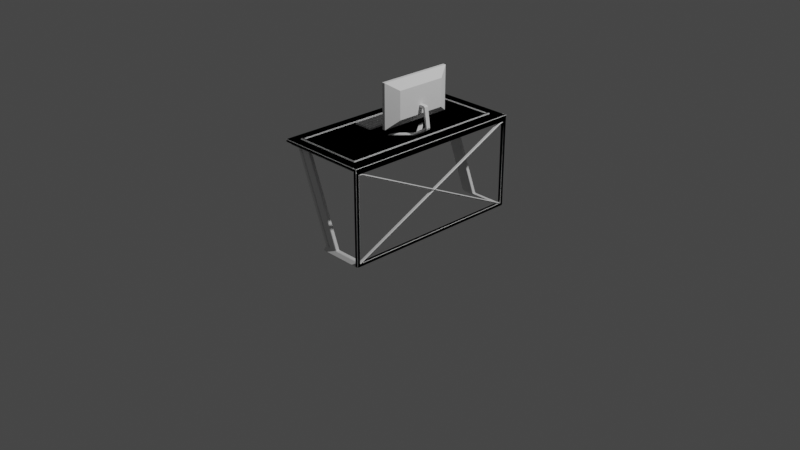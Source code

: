 # Source: computer_table.blend  (saved by Blender 2.91.10; exported with 4.5.12 LTS)
import bpy
from mathutils import Matrix  # noqa: F401  (used for matrix-valued properties, if any)

bpy.ops.wm.read_factory_settings(use_empty=True)
scene = bpy.context.scene
scene.name = 'Scene'

# ---- collections
col_collection = bpy.data.collections.new('Collection'); scene.collection.children.link(col_collection)

# ---- materials (node trees are filled in below, after node groups)
mat_material = bpy.data.materials.new('Material')
mat_material.alpha_threshold = 0.0
mat_material.use_transparent_shadow = False
mat_material.line_color = (0.0, 0.0, 0.0, 1.0)

# ---- material node trees
mat_material.use_nodes = True; mat_material.node_tree.nodes.clear()
_N = mat_material.node_tree.nodes; _L = mat_material.node_tree.links
n0 = _N.new('ShaderNodeOutputMaterial'); n0.name = 'Material Output'; n0.location = (300, 300)
n1 = _N.new('ShaderNodeBsdfPrincipled'); n1.name = 'Principled BSDF'; n1.location = (10, 300)
n1.distribution = 'GGX'
n1.subsurface_method = 'BURLEY'
n1.inputs[2].default_value = 0.4
n1.inputs[3].default_value = 1.45
n1.inputs[27].default_value = (0.0, 0.0, 0.0, 1.0)
n1.inputs[28].default_value = 1.0
_L.new(n1.outputs[0], n0.inputs[0])
n0.is_active_output = True

# ---- world
world_world = bpy.data.worlds.new('World'); scene.world = world_world
world_world.use_nodes = True; world_world.node_tree.nodes.clear()
_N = world_world.node_tree.nodes; _L = world_world.node_tree.links
n0 = _N.new('ShaderNodeOutputWorld'); n0.name = 'World Output'; n0.location = (300, 300)
n1 = _N.new('ShaderNodeBackground'); n1.name = 'Background'; n1.location = (10, 300)
n1.inputs[0].default_value = (0.05088, 0.05088, 0.05088, 1.0)
_L.new(n1.outputs[0], n0.inputs[0])
n0.is_active_output = True
world_world.color = (0.05088, 0.05088, 0.05088)
world_world.use_sun_shadow = False
world_world.sun_shadow_jitter_overblur = 0.0

# ---- cameras
cam_camera = bpy.data.cameras.new('Camera')
cam_camera.clip_end = 100.0
cam_camera.ortho_scale = 7.314

# ---- lights
light_light = bpy.data.lights.new('Light', 'POINT')
light_light.transmission_factor = 0.0
light_light.energy = 1000.0
light_light.shadow_soft_size = 0.1
light_light.shadow_maximum_resolution = 0.006
light_light.use_absolute_resolution = True

# ---- meshes
me_cube = bpy.data.meshes.new('Cube')
me_cube.from_pydata([(0.5, 1.0, 0.9995), (0.5, 0.964, 0.9329), (0.5, -1.0, 0.9995), (0.5, -0.964, 0.9329), (-0.3751, 0.8751, 0.9995), (-0.4664, 0.9664, 0.9689), (-0.3751, -0.8751, 0.9995), (-0.4664, -0.9664, 0.9689), (0.4654, 0.964, 0.9329), (0.3405, -0.8751, 0.9995), (0.4654, -0.964, 0.9329), (0.3405, 0.8751, 0.9995), (0.4654, -0.964, 0.0363), (0.5, -0.964, 0.0363), (0.5, 0.964, 0.0363), (0.4654, 0.964, 0.0363), (0.5, -1.0, 0.9689), (0.5, 1.0, 0.9689), (0.4318, 0.9664, 0.9689), (0.4318, -0.9664, 0.9689), (0.5, -1.0, 0.0002683), (0.5, 1.0, 0.0002683), (0.4654, 1.0, 0.0002683), (0.4654, -1.0, 0.0002683), (0.5, 0.9597, 0.0002683), (0.4654, 0.9597, 0.0002683), (0.5, 0.9251, 0.0363), (0.4654, 0.9251, 0.0363), (0.4654, -0.9586, 0.0002683), (0.4654, -0.924, 0.0363), (0.5, -0.9586, 0.0002683), (0.5, -0.924, 0.0363), (0.5, -0.9639, 0.9341), (0.5, -0.9251, 0.9341), (0.4654, -0.9251, 0.9341), (0.4654, -0.9639, 0.9341), (0.4654, 0.965, 0.9337), (0.4654, 0.9251, 0.9337), (0.5, 0.9251, 0.9337), (0.5, 0.965, 0.9337), (0.0005241, -0.9586, 0.0002683), (0.0005241, -1.0, 0.0002683), (0.0005241, -0.924, 0.0363), (0.0005241, -0.964, 0.0363), (0.1538, -1.0, 0.0002683), (0.1538, -0.9586, 0.0002683), (0.1532, -0.924, 0.0363), (0.1532, -0.964, 0.0363), (-0.3784, -0.924, 0.9695), (-0.3784, -0.964, 0.9695), (-0.2257, -0.924, 0.9695), (-0.2257, -0.964, 0.9695), (-0.5, 1.0, 0.9689), (-0.5, -1.0, 0.9689), (0.4654, 1.0, 0.9689), (0.4654, -1.0, 0.9689), (-0.4664, 0.9664, 0.9415), (-0.4664, -0.9664, 0.9415), (0.4318, 0.9664, 0.9415), (0.4318, -0.9664, 0.9415), (0.03369, -1.0, 0.0002683), (0.03369, -0.9586, 0.0002683), (0.03356, -0.924, 0.0363), (0.03356, -0.964, 0.0363), (-0.3453, -0.924, 0.9695), (-0.3453, -0.964, 0.9695), (0.05907, -0.9586, 0.0002683), (0.05885, -0.924, 0.0363), (0.05885, -0.964, 0.0363), (-0.3201, -0.924, 0.9695), (-0.3201, -0.964, 0.9695), (0.05907, -1.0, 0.0002683), (0.03356, -0.9467, 0.0363), (-0.3453, -0.9467, 0.9695), (0.05885, -0.9467, 0.0363), (-0.3201, -0.9467, 0.9695), (0.4654, -1.0, 0.9995), (-0.5, -1.0, 0.9995), (-0.5, 1.0, 0.9995), (0.4654, 1.0, 0.9995), (0.3653, -0.8999, 0.9995), (-0.3999, -0.8999, 0.9995), (-0.3999, 0.8999, 0.9995), (0.3653, 0.8999, 0.9995), (0.3653, -0.8999, 1.009), (-0.3999, -0.8999, 1.009), (-0.3999, 0.8999, 1.009), (0.3653, 0.8999, 1.009), (0.3405, -0.8751, 1.009), (-0.3751, -0.8751, 1.009), (-0.3751, 0.8751, 1.009), (0.3405, 0.8751, 1.009)], [], [(11, 4, 6, 9), (55, 76, 77, 53), (53, 77, 78, 52), (54, 17, 21, 22), (17, 0, 2, 16), (54, 79, 0, 17), (52, 78, 79, 54), (18, 19, 59, 58), (16, 2, 76, 55), (0, 79, 76, 2), (28, 30, 20, 23), (16, 55, 23, 20), (1, 8, 15, 14), (27, 26, 32, 35), (3, 1, 17, 16), (8, 10, 55, 54), (31, 13, 20, 30), (1, 14, 21, 17), (15, 8, 54, 22), (10, 12, 23, 55), (13, 3, 16, 20), (10, 3, 13, 12), (29, 27, 25, 28), (14, 26, 24, 21), (31, 26, 27, 29), (22, 21, 24, 25), (13, 31, 39, 38), (26, 31, 30, 24), (25, 24, 30, 28), (32, 33, 34, 35), (26, 14, 33, 32), (15, 27, 35, 34), (14, 15, 34, 33), (38, 39, 36, 37), (12, 13, 38, 37), (29, 12, 37, 36), (31, 29, 36, 39), (43, 42, 40, 41), (61, 60, 41, 40), (62, 61, 40, 42), (42, 43, 49, 48), (60, 63, 43, 41), (23, 12, 47, 44), (12, 29, 46, 47), (29, 28, 45, 46), (28, 23, 44, 45), (65, 64, 48, 49), (62, 42, 48, 64), (47, 46, 50, 51), (68, 47, 51, 70), (5, 7, 53, 52), (18, 5, 52, 54), (7, 19, 55, 53), (19, 18, 54, 55), (56, 58, 59, 57), (5, 18, 58, 56), (19, 7, 57, 59), (7, 5, 56, 57), (43, 63, 65, 49), (67, 62, 64, 69), (70, 69, 64, 65), (71, 68, 63, 60), (67, 66, 61, 62), (66, 71, 60, 61), (45, 44, 71, 66), (46, 45, 66, 67), (44, 47, 68, 71), (51, 50, 69, 70), (46, 67, 69, 50), (70, 65, 73, 75), (72, 74, 75, 73), (63, 68, 74, 72), (68, 70, 75, 74), (65, 63, 72, 73), (80, 81, 77, 76), (81, 82, 78, 77), (82, 83, 79, 78), (83, 80, 76, 79), (83, 82, 86, 87), (9, 6, 89, 88), (4, 11, 91, 90), (82, 81, 85, 86), (88, 89, 85, 84), (89, 90, 86, 85), (90, 91, 87, 86), (91, 88, 84, 87), (11, 9, 88, 91), (81, 80, 84, 85), (6, 4, 90, 89), (80, 83, 87, 84)])
_uv = me_cube.uv_layers.new(name='UVMap')
_uv.uv.foreach_set('vector', [0.6649, 0.5156, 0.8438, 0.5156, 0.8438, 0.7344, 0.6649, 0.7344, 0.375, 0.7587, 0.625, 0.7587, 0.625, 1.0, 0.375, 1.0, 0.375, 0.0, 0.625, 0.0, 0.625, 0.25, 0.375, 0.25, 0.375, 0.4913, 0.375, 0.5, 0.375, 0.5, 0.375, 0.4913, 0.375, 0.5, 0.625, 0.5, 0.625, 0.75, 0.375, 0.75, 0.375, 0.4913, 0.625, 0.4913, 0.625, 0.5, 0.375, 0.5, 0.375, 0.25, 0.625, 0.25, 0.625, 0.4913, 0.375, 0.4913, 0.3579, 0.5042, 0.3579, 0.7458, 0.3579, 0.7458, 0.3579, 0.5042, 0.375, 0.75, 0.625, 0.75, 0.625, 0.7587, 0.375, 0.7587, 0.625, 0.5, 0.6337, 0.5, 0.6337, 0.75, 0.625, 0.75, 0.3663, 0.7448, 0.375, 0.7448, 0.375, 0.75, 0.3663, 0.75, 0.375, 0.75, 0.375, 0.7587, 0.375, 0.7587, 0.375, 0.75, 0.375, 0.5045, 0.3663, 0.5045, 0.3663, 0.5045, 0.375, 0.5045, 0.3663, 0.5094, 0.375, 0.5094, 0.375, 0.5094, 0.3663, 0.5094, 0.375, 0.7455, 0.375, 0.5045, 0.375, 0.5, 0.375, 0.75, 0.3663, 0.5045, 0.3663, 0.7455, 0.3663, 0.75, 0.3663, 0.5, 0.375, 0.7405, 0.375, 0.7455, 0.375, 0.75, 0.375, 0.7448, 0.375, 0.5045, 0.375, 0.5045, 0.375, 0.5, 0.375, 0.5, 0.3663, 0.5045, 0.3663, 0.5045, 0.3663, 0.5, 0.3663, 0.5, 0.3663, 0.7455, 0.3663, 0.7455, 0.3663, 0.75, 0.3663, 0.75, 0.375, 0.7455, 0.375, 0.7455, 0.375, 0.75, 0.375, 0.75, 0.3663, 0.7455, 0.375, 0.7455, 0.375, 0.7455, 0.3663, 0.7455, 0.3663, 0.7405, 0.3663, 0.5094, 0.3663, 0.505, 0.3663, 0.7448, 0.375, 0.5045, 0.375, 0.5094, 0.375, 0.505, 0.375, 0.5, 0.375, 0.7405, 0.375, 0.5094, 0.3663, 0.5094, 0.3663, 0.7405, 0.3663, 0.5, 0.375, 0.5, 0.375, 0.505, 0.3663, 0.505, 0.375, 0.7455, 0.375, 0.7405, 0.375, 0.7405, 0.375, 0.7455, 0.375, 0.5094, 0.375, 0.7405, 0.375, 0.7448, 0.375, 0.505, 0.3663, 0.505, 0.375, 0.505, 0.375, 0.7448, 0.3663, 0.7448, 0.375, 0.5094, 0.375, 0.5045, 0.3663, 0.5045, 0.3663, 0.5094, 0.375, 0.5094, 0.375, 0.5045, 0.375, 0.5045, 0.375, 0.5094, 0.3663, 0.5045, 0.3663, 0.5094, 0.3663, 0.5094, 0.3663, 0.5045, 0.375, 0.5045, 0.3663, 0.5045, 0.3663, 0.5045, 0.375, 0.5045, 0.375, 0.7455, 0.375, 0.7405, 0.3663, 0.7405, 0.3663, 0.7455, 0.3663, 0.7455, 0.375, 0.7455, 0.375, 0.7455, 0.3663, 0.7455, 0.3663, 0.7405, 0.3663, 0.7455, 0.3663, 0.7455, 0.3663, 0.7405, 0.375, 0.7405, 0.3663, 0.7405, 0.3663, 0.7405, 0.375, 0.7405, 0.3663, 0.7455, 0.3663, 0.7405, 0.3663, 0.7448, 0.3663, 0.75, 0.3663, 0.7448, 0.3663, 0.75, 0.3663, 0.75, 0.3663, 0.7448, 0.3663, 0.7405, 0.3663, 0.7448, 0.3663, 0.7448, 0.3663, 0.7405, 0.3663, 0.7405, 0.3663, 0.7455, 0.3663, 0.7455, 0.3663, 0.7405, 0.3663, 0.75, 0.3663, 0.7455, 0.3663, 0.7455, 0.3663, 0.75, 0.3663, 0.75, 0.3663, 0.7455, 0.3663, 0.7455, 0.3663, 0.75, 0.3663, 0.7455, 0.3663, 0.7405, 0.3663, 0.7405, 0.3663, 0.7455, 0.3663, 0.7405, 0.3663, 0.7448, 0.3663, 0.7448, 0.3663, 0.7405, 0.3663, 0.7448, 0.3663, 0.75, 0.3663, 0.75, 0.3663, 0.7448, 0.3663, 0.7455, 0.3663, 0.7405, 0.3663, 0.7405, 0.3663, 0.7455, 0.3663, 0.7405, 0.3663, 0.7405, 0.3663, 0.7405, 0.3663, 0.7405, 0.3663, 0.7455, 0.3663, 0.7405, 0.3663, 0.7405, 0.3663, 0.7455, 0.3663, 0.7455, 0.3663, 0.7455, 0.3663, 0.7455, 0.3663, 0.7455, 0.1334, 0.5042, 0.1334, 0.7458, 0.125, 0.75, 0.125, 0.5, 0.3579, 0.5042, 0.1334, 0.5042, 0.125, 0.5, 0.3663, 0.5, 0.1334, 0.7458, 0.3579, 0.7458, 0.3663, 0.75, 0.125, 0.75, 0.3579, 0.7458, 0.3579, 0.5042, 0.3663, 0.5, 0.3663, 0.75, 0.1334, 0.5042, 0.3579, 0.5042, 0.3579, 0.7458, 0.1334, 0.7458, 0.1334, 0.5042, 0.3579, 0.5042, 0.3579, 0.5042, 0.1334, 0.5042, 0.3579, 0.7458, 0.1334, 0.7458, 0.1334, 0.7458, 0.3579, 0.7458, 0.1334, 0.7458, 0.1334, 0.5042, 0.1334, 0.5042, 0.1334, 0.7458, 0.3663, 0.7455, 0.3663, 0.7455, 0.3663, 0.7455, 0.3663, 0.7455, 0.3663, 0.7405, 0.3663, 0.7405, 0.3663, 0.7405, 0.3663, 0.7405, 0.3663, 0.7455, 0.3663, 0.7405, 0.3663, 0.7405, 0.3663, 0.7455, 0.3663, 0.75, 0.3663, 0.7455, 0.3663, 0.7455, 0.3663, 0.75, 0.3663, 0.7405, 0.3663, 0.7448, 0.3663, 0.7448, 0.3663, 0.7405, 0.3663, 0.7448, 0.3663, 0.75, 0.3663, 0.75, 0.3663, 0.7448, 0.3663, 0.7448, 0.3663, 0.75, 0.3663, 0.75, 0.3663, 0.7448, 0.3663, 0.7405, 0.3663, 0.7448, 0.3663, 0.7448, 0.3663, 0.7405, 0.3663, 0.75, 0.3663, 0.7455, 0.3663, 0.7455, 0.3663, 0.75, 0.3663, 0.7455, 0.3663, 0.7405, 0.3663, 0.7405, 0.3663, 0.7455, 0.3663, 0.7405, 0.3663, 0.7405, 0.3663, 0.7405, 0.3663, 0.7405, 0.3663, 0.7455, 0.3663, 0.7455, 0.3663, 0.7455, 0.3663, 0.7455, 0.3663, 0.7455, 0.3663, 0.7455, 0.3663, 0.7455, 0.3663, 0.7455, 0.3663, 0.7455, 0.3663, 0.7455, 0.3663, 0.7455, 0.3663, 0.7455, 0.3663, 0.7455, 0.3663, 0.7455, 0.3663, 0.7455, 0.3663, 0.7455, 0.3663, 0.7455, 0.3663, 0.7455, 0.3663, 0.7455, 0.3663, 0.7455, 0.6587, 0.7375, 0.85, 0.7375, 0.875, 0.75, 0.6337, 0.75, 0.85, 0.7375, 0.85, 0.5125, 0.875, 0.5, 0.875, 0.75, 0.85, 0.5125, 0.6587, 0.5125, 0.6337, 0.5, 0.875, 0.5, 0.6587, 0.5125, 0.6587, 0.7375, 0.6337, 0.75, 0.6337, 0.5, 0.6587, 0.5125, 0.85, 0.5125, 0.85, 0.5125, 0.6587, 0.5125, 0.6649, 0.7344, 0.8438, 0.7344, 0.8438, 0.7344, 0.6649, 0.7344, 0.8438, 0.5156, 0.6649, 0.5156, 0.6649, 0.5156, 0.8438, 0.5156, 0.85, 0.5125, 0.85, 0.7375, 0.85, 0.7375, 0.85, 0.5125, 0.6649, 0.7344, 0.8438, 0.7344, 0.85, 0.7375, 0.6587, 0.7375, 0.8438, 0.7344, 0.8438, 0.5156, 0.85, 0.5125, 0.85, 0.7375, 0.8438, 0.5156, 0.6649, 0.5156, 0.6587, 0.5125, 0.85, 0.5125, 0.6649, 0.5156, 0.6649, 0.7344, 0.6587, 0.7375, 0.6587, 0.5125, 0.6649, 0.5156, 0.6649, 0.7344, 0.6649, 0.7344, 0.6649, 0.5156, 0.85, 0.7375, 0.6587, 0.7375, 0.6587, 0.7375, 0.85, 0.7375, 0.8438, 0.7344, 0.8438, 0.5156, 0.8438, 0.5156, 0.8438, 0.7344, 0.6587, 0.7375, 0.6587, 0.5125, 0.6587, 0.5125, 0.6587, 0.7375])
me_cube.materials.append(mat_material)
me_cube.use_remesh_preserve_volume = False
me_cube.use_remesh_preserve_attributes = False
me_cube.use_mirror_vertex_groups = False
me_cube.update()
me_cube_001 = bpy.data.meshes.new('Cube.001')
me_cube_001.from_pydata([(0.1952, -0.3761, 1.054), (0.1952, -0.3761, 1.468), (0.1952, 0.3761, 1.054), (0.1952, 0.3761, 1.468), (0.301, -0.2692, 1.116), (0.301, -0.2692, 1.406), (0.301, 0.2692, 1.116), (0.301, 0.2692, 1.406), (0.1952, 0.3965, 1.031), (0.1952, -0.3965, 1.031), (0.1952, -0.3965, 1.492), (0.1952, 0.3965, 1.492), (0.2117, 0.3592, 1.068), (0.2117, -0.3592, 1.068), (0.2117, -0.3592, 1.454), (0.2117, 0.3592, 1.454), (0.2277, 0.3965, 1.492), (0.2277, 0.3965, 1.031), (0.2277, -0.3965, 1.031), (0.2277, -0.3965, 1.492)], [], [(1, 3, 15, 14), (8, 11, 16, 17), (6, 7, 5, 4), (18, 19, 10, 9), (8, 17, 18, 9), (16, 11, 10, 19), (0, 2, 8, 9), (1, 0, 9, 10), (3, 1, 10, 11), (2, 3, 11, 8), (13, 14, 15, 12), (2, 0, 13, 12), (3, 2, 12, 15), (0, 1, 14, 13), (7, 6, 17, 16), (6, 4, 18, 17), (5, 7, 16, 19), (4, 5, 19, 18)])
_uv = me_cube_001.uv_layers.new(name='UVMap')
_uv.uv.foreach_set('vector', [0.6047, 0.01177, 0.6047, 0.2382, 0.6047, 0.2382, 0.6047, 0.01177, 0.375, 0.25, 0.625, 0.25, 0.625, 0.5, 0.375, 0.5, 0.3945, 0.5113, 0.6055, 0.5113, 0.6055, 0.7387, 0.3945, 0.7387, 0.375, 0.75, 0.625, 0.75, 0.625, 1.0, 0.375, 1.0, 0.125, 0.5, 0.375, 0.5, 0.375, 0.75, 0.125, 0.75, 0.625, 0.5, 0.875, 0.5, 0.875, 0.75, 0.625, 0.75, 0.3953, 0.01177, 0.3953, 0.2382, 0.375, 0.25, 0.375, 0.0, 0.6047, 0.01177, 0.3953, 0.01177, 0.375, 0.0, 0.625, 0.0, 0.6047, 0.2382, 0.6047, 0.01177, 0.625, 0.0, 0.625, 0.25, 0.3953, 0.2382, 0.6047, 0.2382, 0.625, 0.25, 0.375, 0.25, 0.3953, 0.01177, 0.6047, 0.01177, 0.6047, 0.2382, 0.3953, 0.2382, 0.3953, 0.2382, 0.3953, 0.01177, 0.3953, 0.01177, 0.3953, 0.2382, 0.6047, 0.2382, 0.3953, 0.2382, 0.3953, 0.2382, 0.6047, 0.2382, 0.3953, 0.01177, 0.6047, 0.01177, 0.6047, 0.01177, 0.3953, 0.01177, 0.6055, 0.5113, 0.3945, 0.5113, 0.375, 0.5, 0.625, 0.5, 0.3945, 0.5113, 0.3945, 0.7387, 0.375, 0.75, 0.375, 0.5, 0.6055, 0.7387, 0.6055, 0.5113, 0.625, 0.5, 0.625, 0.75, 0.3945, 0.7387, 0.6055, 0.7387, 0.625, 0.75, 0.375, 0.75])
me_cube_001.use_remesh_fix_poles = True
me_cube_001.use_remesh_preserve_attributes = False
me_cube_001.use_mirror_vertex_groups = False
me_cube_001.update()
me_plane = bpy.data.meshes.new('Plane')
me_plane.from_pydata([(-1.0, -5.441, 0.0), (-0.679, -1.655, 0.8099), (-1.0, 0.0, 0.0), (-0.679, 0.0, 0.8099), (-0.5957, -1.655, 0.2645), (-0.5957, 0.0, 0.2645), (-0.8361, -1.655, 0.8099), (-0.8361, 0.0, 0.8099), (-1.416, -17.56, 0.0), (-1.416, -12.15, 0.0)], [], [(4, 1, 3, 5), (0, 4, 5, 2), (3, 1, 6, 7), (0, 2, 9, 8)])
_uv = me_plane.uv_layers.new(name='UVMap')
_uv.uv.foreach_set('vector', [0.5, 0.0, 1.0, 0.0, 1.0, 1.0, 0.5, 1.0, 0.0, 0.0, 0.5, 0.0, 0.5, 1.0, 0.0, 1.0, 1.0, 1.0, 1.0, 0.0, 1.0, 0.0, 1.0, 1.0, 0.0, 0.0, 0.0, 1.0, 0.0, 1.0, 0.0, 0.0])
me_plane.use_remesh_fix_poles = True
me_plane.use_remesh_preserve_attributes = False
me_plane.use_mirror_vertex_groups = False
me_plane.update()
me_cube_002 = bpy.data.meshes.new('Cube.002')
me_cube_002.from_pydata([(-1.0, -1.0, -1.996), (-1.0, -1.0, -0.6884), (-1.0, 1.0, -1.996), (-1.0, 1.0, -0.6884), (1.0, -1.0, -1.996), (1.0, -1.0, -0.6884), (1.0, 1.0, -1.996), (1.0, 1.0, -0.6884), (2.0, -1.0, -1.996), (2.0, -1.0, -0.6884), (2.0, 1.0, -1.996), (2.0, 1.0, -0.6884), (4.0, -1.0, -1.996), (4.0, -1.0, -0.6884), (4.0, 1.0, -1.996), (4.0, 1.0, -0.6884), (5.0, -1.0, -1.996), (5.0, -1.0, -0.6884), (5.0, 1.0, -1.996), (5.0, 1.0, -0.6884), (7.0, -1.0, -1.996), (7.0, -1.0, -0.6884), (7.0, 1.0, -1.996), (7.0, 1.0, -0.6884), (8.0, -1.0, -1.996), (8.0, -1.0, -0.6884), (8.0, 1.0, -1.996), (8.0, 1.0, -0.6884), (10.0, -1.0, -1.996), (10.0, -1.0, -0.6884), (10.0, 1.0, -1.996), (10.0, 1.0, -0.6884), (11.0, -1.0, -1.996), (11.0, -1.0, -0.6884), (11.0, 1.0, -1.996), (11.0, 1.0, -0.6884), (13.0, -1.0, -1.996), (13.0, -1.0, -0.6884), (13.0, 1.0, -1.996), (13.0, 1.0, -0.6884), (14.0, -1.0, -1.996), (14.0, -1.0, -0.6884), (14.0, 1.0, -1.996), (14.0, 1.0, -0.6884), (16.0, -1.0, -1.996), (16.0, -1.0, -0.6884), (16.0, 1.0, -1.996), (16.0, 1.0, -0.6884), (17.0, -1.0, -1.996), (17.0, -1.0, -0.6884), (17.0, 1.0, -1.996), (17.0, 1.0, -0.6884), (19.0, -1.0, -1.996), (19.0, -1.0, -0.6884), (19.0, 1.0, -1.996), (19.0, 1.0, -0.6884), (20.0, -1.0, -1.996), (20.0, -1.0, -0.6884), (20.0, 1.0, -1.996), (20.0, 1.0, -0.6884), (22.0, -1.0, -1.996), (22.0, -1.0, -0.6884), (22.0, 1.0, -1.996), (22.0, 1.0, -0.6884), (23.0, -1.0, -1.996), (23.0, -1.0, -0.6884), (23.0, 1.0, -1.996), (23.0, 1.0, -0.6884), (25.0, -1.0, -1.996), (25.0, -1.0, -0.6884), (25.0, 1.0, -1.996), (25.0, 1.0, -0.6884), (26.0, -1.0, -1.996), (26.0, -1.0, -0.6884), (26.0, 1.0, -1.996), (26.0, 1.0, -0.6884), (28.0, -1.0, -1.996), (28.0, -1.0, -0.6884), (28.0, 1.0, -1.996), (28.0, 1.0, -0.6884), (-1.0, 2.0, -1.996), (-1.0, 2.0, -0.6884), (-1.0, 4.0, -1.996), (-1.0, 4.0, -0.6884), (1.0, 2.0, -1.996), (1.0, 2.0, -0.6884), (1.0, 4.0, -1.996), (1.0, 4.0, -0.6884), (2.0, 2.0, -1.996), (2.0, 2.0, -0.6884), (2.0, 4.0, -1.996), (2.0, 4.0, -0.6884), (4.0, 2.0, -1.996), (4.0, 2.0, -0.6884), (4.0, 4.0, -1.996), (4.0, 4.0, -0.6884), (5.0, 2.0, -1.996), (5.0, 2.0, -0.6884), (5.0, 4.0, -1.996), (5.0, 4.0, -0.6884), (7.0, 2.0, -1.996), (7.0, 2.0, -0.6884), (7.0, 4.0, -1.996), (7.0, 4.0, -0.6884), (8.0, 2.0, -1.996), (8.0, 2.0, -0.6884), (8.0, 4.0, -1.996), (8.0, 4.0, -0.6884), (10.0, 2.0, -1.996), (10.0, 2.0, -0.6884), (10.0, 4.0, -1.996), (10.0, 4.0, -0.6884), (11.0, 2.0, -1.996), (11.0, 2.0, -0.6884), (11.0, 4.0, -1.996), (11.0, 4.0, -0.6884), (13.0, 2.0, -1.996), (13.0, 2.0, -0.6884), (13.0, 4.0, -1.996), (13.0, 4.0, -0.6884), (14.0, 2.0, -1.996), (14.0, 2.0, -0.6884), (14.0, 4.0, -1.996), (14.0, 4.0, -0.6884), (16.0, 2.0, -1.996), (16.0, 2.0, -0.6884), (16.0, 4.0, -1.996), (16.0, 4.0, -0.6884), (17.0, 2.0, -1.996), (17.0, 2.0, -0.6884), (17.0, 4.0, -1.996), (17.0, 4.0, -0.6884), (19.0, 2.0, -1.996), (19.0, 2.0, -0.6884), (19.0, 4.0, -1.996), (19.0, 4.0, -0.6884), (20.0, 2.0, -1.996), (20.0, 2.0, -0.6884), (20.0, 4.0, -1.996), (20.0, 4.0, -0.6884), (22.0, 2.0, -1.996), (22.0, 2.0, -0.6884), (22.0, 4.0, -1.996), (22.0, 4.0, -0.6884), (23.0, 2.0, -1.996), (23.0, 2.0, -0.6884), (23.0, 4.0, -1.996), (23.0, 4.0, -0.6884), (25.0, 2.0, -1.996), (25.0, 2.0, -0.6884), (25.0, 4.0, -1.996), (25.0, 4.0, -0.6884), (26.0, 2.0, -1.996), (26.0, 2.0, -0.6884), (26.0, 4.0, -1.996), (26.0, 4.0, -0.6884), (28.0, 2.0, -1.996), (28.0, 2.0, -0.6884), (28.0, 4.0, -1.996), (28.0, 4.0, -0.6884), (-1.0, 5.0, -1.996), (-1.0, 5.0, -0.6884), (-1.0, 7.0, -1.996), (-1.0, 7.0, -0.6884), (1.0, 5.0, -1.996), (1.0, 5.0, -0.6884), (1.0, 7.0, -1.996), (1.0, 7.0, -0.6884), (2.0, 5.0, -1.996), (2.0, 5.0, -0.6884), (2.0, 7.0, -1.996), (2.0, 7.0, -0.6884), (4.0, 5.0, -1.996), (4.0, 5.0, -0.6884), (4.0, 7.0, -1.996), (4.0, 7.0, -0.6884), (5.0, 5.0, -1.996), (5.0, 5.0, -0.6884), (5.0, 7.0, -1.996), (5.0, 7.0, -0.6884), (7.0, 5.0, -1.996), (7.0, 5.0, -0.6884), (7.0, 7.0, -1.996), (7.0, 7.0, -0.6884), (8.0, 5.0, -1.996), (8.0, 5.0, -0.6884), (8.0, 7.0, -1.996), (8.0, 7.0, -0.6884), (10.0, 5.0, -1.996), (10.0, 5.0, -0.6884), (10.0, 7.0, -1.996), (10.0, 7.0, -0.6884), (11.0, 5.0, -1.996), (11.0, 5.0, -0.6884), (11.0, 7.0, -1.996), (11.0, 7.0, -0.6884), (13.0, 5.0, -1.996), (13.0, 5.0, -0.6884), (13.0, 7.0, -1.996), (13.0, 7.0, -0.6884), (14.0, 5.0, -1.996), (14.0, 5.0, -0.6884), (14.0, 7.0, -1.996), (14.0, 7.0, -0.6884), (16.0, 5.0, -1.996), (16.0, 5.0, -0.6884), (16.0, 7.0, -1.996), (16.0, 7.0, -0.6884), (17.0, 5.0, -1.996), (17.0, 5.0, -0.6884), (17.0, 7.0, -1.996), (17.0, 7.0, -0.6884), (19.0, 5.0, -1.996), (19.0, 5.0, -0.6884), (19.0, 7.0, -1.996), (19.0, 7.0, -0.6884), (20.0, 5.0, -1.996), (20.0, 5.0, -0.6884), (20.0, 7.0, -1.996), (20.0, 7.0, -0.6884), (22.0, 5.0, -1.996), (22.0, 5.0, -0.6884), (22.0, 7.0, -1.996), (22.0, 7.0, -0.6884), (23.0, 5.0, -1.996), (23.0, 5.0, -0.6884), (23.0, 7.0, -1.996), (23.0, 7.0, -0.6884), (25.0, 5.0, -1.996), (25.0, 5.0, -0.6884), (25.0, 7.0, -1.996), (25.0, 7.0, -0.6884), (26.0, 5.0, -1.996), (26.0, 5.0, -0.6884), (26.0, 7.0, -1.996), (26.0, 7.0, -0.6884), (28.0, 5.0, -1.996), (28.0, 5.0, -0.6884), (28.0, 7.0, -1.996), (28.0, 7.0, -0.6884), (-1.0, 8.0, -1.996), (-1.0, 8.0, -0.6884), (-1.0, 10.0, -1.996), (-1.0, 10.0, -0.6884), (1.0, 8.0, -1.996), (1.0, 8.0, -0.6884), (1.0, 10.0, -1.996), (1.0, 10.0, -0.6884), (2.0, 8.0, -1.996), (2.0, 8.0, -0.6884), (2.0, 10.0, -1.996), (2.0, 10.0, -0.6884), (4.0, 8.0, -1.996), (4.0, 8.0, -0.6884), (4.0, 10.0, -1.996), (4.0, 10.0, -0.6884), (5.0, 8.0, -1.996), (5.0, 8.0, -0.6884), (5.0, 10.0, -1.996), (5.0, 10.0, -0.6884), (7.0, 8.0, -1.996), (7.0, 8.0, -0.6884), (7.0, 10.0, -1.996), (7.0, 10.0, -0.6884), (8.0, 8.0, -1.996), (8.0, 8.0, -0.6884), (8.0, 10.0, -1.996), (8.0, 10.0, -0.6884), (10.0, 8.0, -1.996), (10.0, 8.0, -0.6884), (10.0, 10.0, -1.996), (10.0, 10.0, -0.6884), (11.0, 8.0, -1.996), (11.0, 8.0, -0.6884), (11.0, 10.0, -1.996), (11.0, 10.0, -0.6884), (13.0, 8.0, -1.996), (13.0, 8.0, -0.6884), (13.0, 10.0, -1.996), (13.0, 10.0, -0.6884), (14.0, 8.0, -1.996), (14.0, 8.0, -0.6884), (14.0, 10.0, -1.996), (14.0, 10.0, -0.6884), (16.0, 8.0, -1.996), (16.0, 8.0, -0.6884), (16.0, 10.0, -1.996), (16.0, 10.0, -0.6884), (17.0, 8.0, -1.996), (17.0, 8.0, -0.6884), (17.0, 10.0, -1.996), (17.0, 10.0, -0.6884), (19.0, 8.0, -1.996), (19.0, 8.0, -0.6884), (19.0, 10.0, -1.996), (19.0, 10.0, -0.6884), (20.0, 8.0, -1.996), (20.0, 8.0, -0.6884), (20.0, 10.0, -1.996), (20.0, 10.0, -0.6884), (22.0, 8.0, -1.996), (22.0, 8.0, -0.6884), (22.0, 10.0, -1.996), (22.0, 10.0, -0.6884), (23.0, 8.0, -1.996), (23.0, 8.0, -0.6884), (23.0, 10.0, -1.996), (23.0, 10.0, -0.6884), (25.0, 8.0, -1.996), (25.0, 8.0, -0.6884), (25.0, 10.0, -1.996), (25.0, 10.0, -0.6884), (26.0, 8.0, -1.996), (26.0, 8.0, -0.6884), (26.0, 10.0, -1.996), (26.0, 10.0, -0.6884), (28.0, 8.0, -1.996), (28.0, 8.0, -0.6884), (28.0, 10.0, -1.996), (28.0, 10.0, -0.6884), (-2.205, 11.3, -2.48), (-2.205, 11.3, -1.223), (33.71, 11.3, -2.48), (33.71, 11.3, -1.223), (-2.205, -2.227, -2.48), (-2.205, -2.227, -1.223), (33.71, -2.227, -2.48), (33.71, -2.227, -1.223)], [], [(0, 1, 3, 2), (2, 3, 7, 6), (6, 7, 5, 4), (4, 5, 1, 0), (2, 6, 4, 0), (7, 3, 1, 5), (8, 9, 11, 10), (10, 11, 15, 14), (14, 15, 13, 12), (12, 13, 9, 8), (10, 14, 12, 8), (15, 11, 9, 13), (16, 17, 19, 18), (18, 19, 23, 22), (22, 23, 21, 20), (20, 21, 17, 16), (18, 22, 20, 16), (23, 19, 17, 21), (24, 25, 27, 26), (26, 27, 31, 30), (30, 31, 29, 28), (28, 29, 25, 24), (26, 30, 28, 24), (31, 27, 25, 29), (32, 33, 35, 34), (34, 35, 39, 38), (38, 39, 37, 36), (36, 37, 33, 32), (34, 38, 36, 32), (39, 35, 33, 37), (40, 41, 43, 42), (42, 43, 47, 46), (46, 47, 45, 44), (44, 45, 41, 40), (42, 46, 44, 40), (47, 43, 41, 45), (48, 49, 51, 50), (50, 51, 55, 54), (54, 55, 53, 52), (52, 53, 49, 48), (50, 54, 52, 48), (55, 51, 49, 53), (56, 57, 59, 58), (58, 59, 63, 62), (62, 63, 61, 60), (60, 61, 57, 56), (58, 62, 60, 56), (63, 59, 57, 61), (64, 65, 67, 66), (66, 67, 71, 70), (70, 71, 69, 68), (68, 69, 65, 64), (66, 70, 68, 64), (71, 67, 65, 69), (72, 73, 75, 74), (74, 75, 79, 78), (78, 79, 77, 76), (76, 77, 73, 72), (74, 78, 76, 72), (79, 75, 73, 77), (80, 81, 83, 82), (82, 83, 87, 86), (86, 87, 85, 84), (84, 85, 81, 80), (82, 86, 84, 80), (87, 83, 81, 85), (88, 89, 91, 90), (90, 91, 95, 94), (94, 95, 93, 92), (92, 93, 89, 88), (90, 94, 92, 88), (95, 91, 89, 93), (96, 97, 99, 98), (98, 99, 103, 102), (102, 103, 101, 100), (100, 101, 97, 96), (98, 102, 100, 96), (103, 99, 97, 101), (104, 105, 107, 106), (106, 107, 111, 110), (110, 111, 109, 108), (108, 109, 105, 104), (106, 110, 108, 104), (111, 107, 105, 109), (112, 113, 115, 114), (114, 115, 119, 118), (118, 119, 117, 116), (116, 117, 113, 112), (114, 118, 116, 112), (119, 115, 113, 117), (120, 121, 123, 122), (122, 123, 127, 126), (126, 127, 125, 124), (124, 125, 121, 120), (122, 126, 124, 120), (127, 123, 121, 125), (128, 129, 131, 130), (130, 131, 135, 134), (134, 135, 133, 132), (132, 133, 129, 128), (130, 134, 132, 128), (135, 131, 129, 133), (136, 137, 139, 138), (138, 139, 143, 142), (142, 143, 141, 140), (140, 141, 137, 136), (138, 142, 140, 136), (143, 139, 137, 141), (144, 145, 147, 146), (146, 147, 151, 150), (150, 151, 149, 148), (148, 149, 145, 144), (146, 150, 148, 144), (151, 147, 145, 149), (152, 153, 155, 154), (154, 155, 159, 158), (158, 159, 157, 156), (156, 157, 153, 152), (154, 158, 156, 152), (159, 155, 153, 157), (160, 161, 163, 162), (162, 163, 167, 166), (166, 167, 165, 164), (164, 165, 161, 160), (162, 166, 164, 160), (167, 163, 161, 165), (168, 169, 171, 170), (170, 171, 175, 174), (174, 175, 173, 172), (172, 173, 169, 168), (170, 174, 172, 168), (175, 171, 169, 173), (176, 177, 179, 178), (178, 179, 183, 182), (182, 183, 181, 180), (180, 181, 177, 176), (178, 182, 180, 176), (183, 179, 177, 181), (184, 185, 187, 186), (186, 187, 191, 190), (190, 191, 189, 188), (188, 189, 185, 184), (186, 190, 188, 184), (191, 187, 185, 189), (192, 193, 195, 194), (194, 195, 199, 198), (198, 199, 197, 196), (196, 197, 193, 192), (194, 198, 196, 192), (199, 195, 193, 197), (200, 201, 203, 202), (202, 203, 207, 206), (206, 207, 205, 204), (204, 205, 201, 200), (202, 206, 204, 200), (207, 203, 201, 205), (208, 209, 211, 210), (210, 211, 215, 214), (214, 215, 213, 212), (212, 213, 209, 208), (210, 214, 212, 208), (215, 211, 209, 213), (216, 217, 219, 218), (218, 219, 223, 222), (222, 223, 221, 220), (220, 221, 217, 216), (218, 222, 220, 216), (223, 219, 217, 221), (224, 225, 227, 226), (226, 227, 231, 230), (230, 231, 229, 228), (228, 229, 225, 224), (226, 230, 228, 224), (231, 227, 225, 229), (232, 233, 235, 234), (234, 235, 239, 238), (238, 239, 237, 236), (236, 237, 233, 232), (234, 238, 236, 232), (239, 235, 233, 237), (240, 241, 243, 242), (242, 243, 247, 246), (246, 247, 245, 244), (244, 245, 241, 240), (242, 246, 244, 240), (247, 243, 241, 245), (248, 249, 251, 250), (250, 251, 255, 254), (254, 255, 253, 252), (252, 253, 249, 248), (250, 254, 252, 248), (255, 251, 249, 253), (256, 257, 259, 258), (258, 259, 263, 262), (262, 263, 261, 260), (260, 261, 257, 256), (258, 262, 260, 256), (263, 259, 257, 261), (264, 265, 267, 266), (266, 267, 271, 270), (270, 271, 269, 268), (268, 269, 265, 264), (266, 270, 268, 264), (271, 267, 265, 269), (272, 273, 275, 274), (274, 275, 279, 278), (278, 279, 277, 276), (276, 277, 273, 272), (274, 278, 276, 272), (279, 275, 273, 277), (280, 281, 283, 282), (282, 283, 287, 286), (286, 287, 285, 284), (284, 285, 281, 280), (282, 286, 284, 280), (287, 283, 281, 285), (288, 289, 291, 290), (290, 291, 295, 294), (294, 295, 293, 292), (292, 293, 289, 288), (290, 294, 292, 288), (295, 291, 289, 293), (296, 297, 299, 298), (298, 299, 303, 302), (302, 303, 301, 300), (300, 301, 297, 296), (298, 302, 300, 296), (303, 299, 297, 301), (304, 305, 307, 306), (306, 307, 311, 310), (310, 311, 309, 308), (308, 309, 305, 304), (306, 310, 308, 304), (311, 307, 305, 309), (312, 313, 315, 314), (314, 315, 319, 318), (318, 319, 317, 316), (316, 317, 313, 312), (314, 318, 316, 312), (319, 315, 313, 317), (320, 321, 323, 322), (322, 323, 327, 326), (326, 327, 325, 324), (324, 325, 321, 320), (322, 326, 324, 320), (327, 323, 321, 325)])
_uv = me_cube_002.uv_layers.new(name='UVMap')
_uv.uv.foreach_set('vector', [0.375, 0.0, 0.625, 0.0, 0.625, 0.25, 0.375, 0.25, 0.375, 0.25, 0.625, 0.25, 0.625, 0.5, 0.375, 0.5, 0.375, 0.5, 0.625, 0.5, 0.625, 0.75, 0.375, 0.75, 0.375, 0.75, 0.625, 0.75, 0.625, 1.0, 0.375, 1.0, 0.125, 0.5, 0.375, 0.5, 0.375, 0.75, 0.125, 0.75, 0.625, 0.5, 0.875, 0.5, 0.875, 0.75, 0.625, 0.75, 0.375, 0.0, 0.625, 0.0, 0.625, 0.25, 0.375, 0.25, 0.375, 0.25, 0.625, 0.25, 0.625, 0.5, 0.375, 0.5, 0.375, 0.5, 0.625, 0.5, 0.625, 0.75, 0.375, 0.75, 0.375, 0.75, 0.625, 0.75, 0.625, 1.0, 0.375, 1.0, 0.125, 0.5, 0.375, 0.5, 0.375, 0.75, 0.125, 0.75, 0.625, 0.5, 0.875, 0.5, 0.875, 0.75, 0.625, 0.75, 0.375, 0.0, 0.625, 0.0, 0.625, 0.25, 0.375, 0.25, 0.375, 0.25, 0.625, 0.25, 0.625, 0.5, 0.375, 0.5, 0.375, 0.5, 0.625, 0.5, 0.625, 0.75, 0.375, 0.75, 0.375, 0.75, 0.625, 0.75, 0.625, 1.0, 0.375, 1.0, 0.125, 0.5, 0.375, 0.5, 0.375, 0.75, 0.125, 0.75, 0.625, 0.5, 0.875, 0.5, 0.875, 0.75, 0.625, 0.75, 0.375, 0.0, 0.625, 0.0, 0.625, 0.25, 0.375, 0.25, 0.375, 0.25, 0.625, 0.25, 0.625, 0.5, 0.375, 0.5, 0.375, 0.5, 0.625, 0.5, 0.625, 0.75, 0.375, 0.75, 0.375, 0.75, 0.625, 0.75, 0.625, 1.0, 0.375, 1.0, 0.125, 0.5, 0.375, 0.5, 0.375, 0.75, 0.125, 0.75, 0.625, 0.5, 0.875, 0.5, 0.875, 0.75, 0.625, 0.75, 0.375, 0.0, 0.625, 0.0, 0.625, 0.25, 0.375, 0.25, 0.375, 0.25, 0.625, 0.25, 0.625, 0.5, 0.375, 0.5, 0.375, 0.5, 0.625, 0.5, 0.625, 0.75, 0.375, 0.75, 0.375, 0.75, 0.625, 0.75, 0.625, 1.0, 0.375, 1.0, 0.125, 0.5, 0.375, 0.5, 0.375, 0.75, 0.125, 0.75, 0.625, 0.5, 0.875, 0.5, 0.875, 0.75, 0.625, 0.75, 0.375, 0.0, 0.625, 0.0, 0.625, 0.25, 0.375, 0.25, 0.375, 0.25, 0.625, 0.25, 0.625, 0.5, 0.375, 0.5, 0.375, 0.5, 0.625, 0.5, 0.625, 0.75, 0.375, 0.75, 0.375, 0.75, 0.625, 0.75, 0.625, 1.0, 0.375, 1.0, 0.125, 0.5, 0.375, 0.5, 0.375, 0.75, 0.125, 0.75, 0.625, 0.5, 0.875, 0.5, 0.875, 0.75, 0.625, 0.75, 0.375, 0.0, 0.625, 0.0, 0.625, 0.25, 0.375, 0.25, 0.375, 0.25, 0.625, 0.25, 0.625, 0.5, 0.375, 0.5, 0.375, 0.5, 0.625, 0.5, 0.625, 0.75, 0.375, 0.75, 0.375, 0.75, 0.625, 0.75, 0.625, 1.0, 0.375, 1.0, 0.125, 0.5, 0.375, 0.5, 0.375, 0.75, 0.125, 0.75, 0.625, 0.5, 0.875, 0.5, 0.875, 0.75, 0.625, 0.75, 0.375, 0.0, 0.625, 0.0, 0.625, 0.25, 0.375, 0.25, 0.375, 0.25, 0.625, 0.25, 0.625, 0.5, 0.375, 0.5, 0.375, 0.5, 0.625, 0.5, 0.625, 0.75, 0.375, 0.75, 0.375, 0.75, 0.625, 0.75, 0.625, 1.0, 0.375, 1.0, 0.125, 0.5, 0.375, 0.5, 0.375, 0.75, 0.125, 0.75, 0.625, 0.5, 0.875, 0.5, 0.875, 0.75, 0.625, 0.75, 0.375, 0.0, 0.625, 0.0, 0.625, 0.25, 0.375, 0.25, 0.375, 0.25, 0.625, 0.25, 0.625, 0.5, 0.375, 0.5, 0.375, 0.5, 0.625, 0.5, 0.625, 0.75, 0.375, 0.75, 0.375, 0.75, 0.625, 0.75, 0.625, 1.0, 0.375, 1.0, 0.125, 0.5, 0.375, 0.5, 0.375, 0.75, 0.125, 0.75, 0.625, 0.5, 0.875, 0.5, 0.875, 0.75, 0.625, 0.75, 0.375, 0.0, 0.625, 0.0, 0.625, 0.25, 0.375, 0.25, 0.375, 0.25, 0.625, 0.25, 0.625, 0.5, 0.375, 0.5, 0.375, 0.5, 0.625, 0.5, 0.625, 0.75, 0.375, 0.75, 0.375, 0.75, 0.625, 0.75, 0.625, 1.0, 0.375, 1.0, 0.125, 0.5, 0.375, 0.5, 0.375, 0.75, 0.125, 0.75, 0.625, 0.5, 0.875, 0.5, 0.875, 0.75, 0.625, 0.75, 0.375, 0.0, 0.625, 0.0, 0.625, 0.25, 0.375, 0.25, 0.375, 0.25, 0.625, 0.25, 0.625, 0.5, 0.375, 0.5, 0.375, 0.5, 0.625, 0.5, 0.625, 0.75, 0.375, 0.75, 0.375, 0.75, 0.625, 0.75, 0.625, 1.0, 0.375, 1.0, 0.125, 0.5, 0.375, 0.5, 0.375, 0.75, 0.125, 0.75, 0.625, 0.5, 0.875, 0.5, 0.875, 0.75, 0.625, 0.75, 0.375, 0.0, 0.625, 0.0, 0.625, 0.25, 0.375, 0.25, 0.375, 0.25, 0.625, 0.25, 0.625, 0.5, 0.375, 0.5, 0.375, 0.5, 0.625, 0.5, 0.625, 0.75, 0.375, 0.75, 0.375, 0.75, 0.625, 0.75, 0.625, 1.0, 0.375, 1.0, 0.125, 0.5, 0.375, 0.5, 0.375, 0.75, 0.125, 0.75, 0.625, 0.5, 0.875, 0.5, 0.875, 0.75, 0.625, 0.75, 0.375, 0.0, 0.625, 0.0, 0.625, 0.25, 0.375, 0.25, 0.375, 0.25, 0.625, 0.25, 0.625, 0.5, 0.375, 0.5, 0.375, 0.5, 0.625, 0.5, 0.625, 0.75, 0.375, 0.75, 0.375, 0.75, 0.625, 0.75, 0.625, 1.0, 0.375, 1.0, 0.125, 0.5, 0.375, 0.5, 0.375, 0.75, 0.125, 0.75, 0.625, 0.5, 0.875, 0.5, 0.875, 0.75, 0.625, 0.75, 0.375, 0.0, 0.625, 0.0, 0.625, 0.25, 0.375, 0.25, 0.375, 0.25, 0.625, 0.25, 0.625, 0.5, 0.375, 0.5, 0.375, 0.5, 0.625, 0.5, 0.625, 0.75, 0.375, 0.75, 0.375, 0.75, 0.625, 0.75, 0.625, 1.0, 0.375, 1.0, 0.125, 0.5, 0.375, 0.5, 0.375, 0.75, 0.125, 0.75, 0.625, 0.5, 0.875, 0.5, 0.875, 0.75, 0.625, 0.75, 0.375, 0.0, 0.625, 0.0, 0.625, 0.25, 0.375, 0.25, 0.375, 0.25, 0.625, 0.25, 0.625, 0.5, 0.375, 0.5, 0.375, 0.5, 0.625, 0.5, 0.625, 0.75, 0.375, 0.75, 0.375, 0.75, 0.625, 0.75, 0.625, 1.0, 0.375, 1.0, 0.125, 0.5, 0.375, 0.5, 0.375, 0.75, 0.125, 0.75, 0.625, 0.5, 0.875, 0.5, 0.875, 0.75, 0.625, 0.75, 0.375, 0.0, 0.625, 0.0, 0.625, 0.25, 0.375, 0.25, 0.375, 0.25, 0.625, 0.25, 0.625, 0.5, 0.375, 0.5, 0.375, 0.5, 0.625, 0.5, 0.625, 0.75, 0.375, 0.75, 0.375, 0.75, 0.625, 0.75, 0.625, 1.0, 0.375, 1.0, 0.125, 0.5, 0.375, 0.5, 0.375, 0.75, 0.125, 0.75, 0.625, 0.5, 0.875, 0.5, 0.875, 0.75, 0.625, 0.75, 0.375, 0.0, 0.625, 0.0, 0.625, 0.25, 0.375, 0.25, 0.375, 0.25, 0.625, 0.25, 0.625, 0.5, 0.375, 0.5, 0.375, 0.5, 0.625, 0.5, 0.625, 0.75, 0.375, 0.75, 0.375, 0.75, 0.625, 0.75, 0.625, 1.0, 0.375, 1.0, 0.125, 0.5, 0.375, 0.5, 0.375, 0.75, 0.125, 0.75, 0.625, 0.5, 0.875, 0.5, 0.875, 0.75, 0.625, 0.75, 0.375, 0.0, 0.625, 0.0, 0.625, 0.25, 0.375, 0.25, 0.375, 0.25, 0.625, 0.25, 0.625, 0.5, 0.375, 0.5, 0.375, 0.5, 0.625, 0.5, 0.625, 0.75, 0.375, 0.75, 0.375, 0.75, 0.625, 0.75, 0.625, 1.0, 0.375, 1.0, 0.125, 0.5, 0.375, 0.5, 0.375, 0.75, 0.125, 0.75, 0.625, 0.5, 0.875, 0.5, 0.875, 0.75, 0.625, 0.75, 0.375, 0.0, 0.625, 0.0, 0.625, 0.25, 0.375, 0.25, 0.375, 0.25, 0.625, 0.25, 0.625, 0.5, 0.375, 0.5, 0.375, 0.5, 0.625, 0.5, 0.625, 0.75, 0.375, 0.75, 0.375, 0.75, 0.625, 0.75, 0.625, 1.0, 0.375, 1.0, 0.125, 0.5, 0.375, 0.5, 0.375, 0.75, 0.125, 0.75, 0.625, 0.5, 0.875, 0.5, 0.875, 0.75, 0.625, 0.75, 0.375, 0.0, 0.625, 0.0, 0.625, 0.25, 0.375, 0.25, 0.375, 0.25, 0.625, 0.25, 0.625, 0.5, 0.375, 0.5, 0.375, 0.5, 0.625, 0.5, 0.625, 0.75, 0.375, 0.75, 0.375, 0.75, 0.625, 0.75, 0.625, 1.0, 0.375, 1.0, 0.125, 0.5, 0.375, 0.5, 0.375, 0.75, 0.125, 0.75, 0.625, 0.5, 0.875, 0.5, 0.875, 0.75, 0.625, 0.75, 0.375, 0.0, 0.625, 0.0, 0.625, 0.25, 0.375, 0.25, 0.375, 0.25, 0.625, 0.25, 0.625, 0.5, 0.375, 0.5, 0.375, 0.5, 0.625, 0.5, 0.625, 0.75, 0.375, 0.75, 0.375, 0.75, 0.625, 0.75, 0.625, 1.0, 0.375, 1.0, 0.125, 0.5, 0.375, 0.5, 0.375, 0.75, 0.125, 0.75, 0.625, 0.5, 0.875, 0.5, 0.875, 0.75, 0.625, 0.75, 0.375, 0.0, 0.625, 0.0, 0.625, 0.25, 0.375, 0.25, 0.375, 0.25, 0.625, 0.25, 0.625, 0.5, 0.375, 0.5, 0.375, 0.5, 0.625, 0.5, 0.625, 0.75, 0.375, 0.75, 0.375, 0.75, 0.625, 0.75, 0.625, 1.0, 0.375, 1.0, 0.125, 0.5, 0.375, 0.5, 0.375, 0.75, 0.125, 0.75, 0.625, 0.5, 0.875, 0.5, 0.875, 0.75, 0.625, 0.75, 0.375, 0.0, 0.625, 0.0, 0.625, 0.25, 0.375, 0.25, 0.375, 0.25, 0.625, 0.25, 0.625, 0.5, 0.375, 0.5, 0.375, 0.5, 0.625, 0.5, 0.625, 0.75, 0.375, 0.75, 0.375, 0.75, 0.625, 0.75, 0.625, 1.0, 0.375, 1.0, 0.125, 0.5, 0.375, 0.5, 0.375, 0.75, 0.125, 0.75, 0.625, 0.5, 0.875, 0.5, 0.875, 0.75, 0.625, 0.75, 0.375, 0.0, 0.625, 0.0, 0.625, 0.25, 0.375, 0.25, 0.375, 0.25, 0.625, 0.25, 0.625, 0.5, 0.375, 0.5, 0.375, 0.5, 0.625, 0.5, 0.625, 0.75, 0.375, 0.75, 0.375, 0.75, 0.625, 0.75, 0.625, 1.0, 0.375, 1.0, 0.125, 0.5, 0.375, 0.5, 0.375, 0.75, 0.125, 0.75, 0.625, 0.5, 0.875, 0.5, 0.875, 0.75, 0.625, 0.75, 0.375, 0.0, 0.625, 0.0, 0.625, 0.25, 0.375, 0.25, 0.375, 0.25, 0.625, 0.25, 0.625, 0.5, 0.375, 0.5, 0.375, 0.5, 0.625, 0.5, 0.625, 0.75, 0.375, 0.75, 0.375, 0.75, 0.625, 0.75, 0.625, 1.0, 0.375, 1.0, 0.125, 0.5, 0.375, 0.5, 0.375, 0.75, 0.125, 0.75, 0.625, 0.5, 0.875, 0.5, 0.875, 0.75, 0.625, 0.75, 0.375, 0.0, 0.625, 0.0, 0.625, 0.25, 0.375, 0.25, 0.375, 0.25, 0.625, 0.25, 0.625, 0.5, 0.375, 0.5, 0.375, 0.5, 0.625, 0.5, 0.625, 0.75, 0.375, 0.75, 0.375, 0.75, 0.625, 0.75, 0.625, 1.0, 0.375, 1.0, 0.125, 0.5, 0.375, 0.5, 0.375, 0.75, 0.125, 0.75, 0.625, 0.5, 0.875, 0.5, 0.875, 0.75, 0.625, 0.75, 0.375, 0.0, 0.625, 0.0, 0.625, 0.25, 0.375, 0.25, 0.375, 0.25, 0.625, 0.25, 0.625, 0.5, 0.375, 0.5, 0.375, 0.5, 0.625, 0.5, 0.625, 0.75, 0.375, 0.75, 0.375, 0.75, 0.625, 0.75, 0.625, 1.0, 0.375, 1.0, 0.125, 0.5, 0.375, 0.5, 0.375, 0.75, 0.125, 0.75, 0.625, 0.5, 0.875, 0.5, 0.875, 0.75, 0.625, 0.75, 0.375, 0.0, 0.625, 0.0, 0.625, 0.25, 0.375, 0.25, 0.375, 0.25, 0.625, 0.25, 0.625, 0.5, 0.375, 0.5, 0.375, 0.5, 0.625, 0.5, 0.625, 0.75, 0.375, 0.75, 0.375, 0.75, 0.625, 0.75, 0.625, 1.0, 0.375, 1.0, 0.125, 0.5, 0.375, 0.5, 0.375, 0.75, 0.125, 0.75, 0.625, 0.5, 0.875, 0.5, 0.875, 0.75, 0.625, 0.75, 0.375, 0.0, 0.625, 0.0, 0.625, 0.25, 0.375, 0.25, 0.375, 0.25, 0.625, 0.25, 0.625, 0.5, 0.375, 0.5, 0.375, 0.5, 0.625, 0.5, 0.625, 0.75, 0.375, 0.75, 0.375, 0.75, 0.625, 0.75, 0.625, 1.0, 0.375, 1.0, 0.125, 0.5, 0.375, 0.5, 0.375, 0.75, 0.125, 0.75, 0.625, 0.5, 0.875, 0.5, 0.875, 0.75, 0.625, 0.75, 0.375, 0.0, 0.625, 0.0, 0.625, 0.25, 0.375, 0.25, 0.375, 0.25, 0.625, 0.25, 0.625, 0.5, 0.375, 0.5, 0.375, 0.5, 0.625, 0.5, 0.625, 0.75, 0.375, 0.75, 0.375, 0.75, 0.625, 0.75, 0.625, 1.0, 0.375, 1.0, 0.125, 0.5, 0.375, 0.5, 0.375, 0.75, 0.125, 0.75, 0.625, 0.5, 0.875, 0.5, 0.875, 0.75, 0.625, 0.75, 0.375, 0.0, 0.625, 0.0, 0.625, 0.25, 0.375, 0.25, 0.375, 0.25, 0.625, 0.25, 0.625, 0.5, 0.375, 0.5, 0.375, 0.5, 0.625, 0.5, 0.625, 0.75, 0.375, 0.75, 0.375, 0.75, 0.625, 0.75, 0.625, 1.0, 0.375, 1.0, 0.125, 0.5, 0.375, 0.5, 0.375, 0.75, 0.125, 0.75, 0.625, 0.5, 0.875, 0.5, 0.875, 0.75, 0.625, 0.75, 0.375, 0.0, 0.625, 0.0, 0.625, 0.25, 0.375, 0.25, 0.375, 0.25, 0.625, 0.25, 0.625, 0.5, 0.375, 0.5, 0.375, 0.5, 0.625, 0.5, 0.625, 0.75, 0.375, 0.75, 0.375, 0.75, 0.625, 0.75, 0.625, 1.0, 0.375, 1.0, 0.125, 0.5, 0.375, 0.5, 0.375, 0.75, 0.125, 0.75, 0.625, 0.5, 0.875, 0.5, 0.875, 0.75, 0.625, 0.75, 0.375, 0.0, 0.625, 0.0, 0.625, 0.25, 0.375, 0.25, 0.375, 0.25, 0.625, 0.25, 0.625, 0.5, 0.375, 0.5, 0.375, 0.5, 0.625, 0.5, 0.625, 0.75, 0.375, 0.75, 0.375, 0.75, 0.625, 0.75, 0.625, 1.0, 0.375, 1.0, 0.125, 0.5, 0.375, 0.5, 0.375, 0.75, 0.125, 0.75, 0.625, 0.5, 0.875, 0.5, 0.875, 0.75, 0.625, 0.75, 0.375, 0.0, 0.625, 0.0, 0.625, 0.25, 0.375, 0.25, 0.375, 0.25, 0.625, 0.25, 0.625, 0.5, 0.375, 0.5, 0.375, 0.5, 0.625, 0.5, 0.625, 0.75, 0.375, 0.75, 0.375, 0.75, 0.625, 0.75, 0.625, 1.0, 0.375, 1.0, 0.125, 0.5, 0.375, 0.5, 0.375, 0.75, 0.125, 0.75, 0.625, 0.5, 0.875, 0.5, 0.875, 0.75, 0.625, 0.75, 0.375, 0.0, 0.625, 0.0, 0.625, 0.25, 0.375, 0.25, 0.375, 0.25, 0.625, 0.25, 0.625, 0.5, 0.375, 0.5, 0.375, 0.5, 0.625, 0.5, 0.625, 0.75, 0.375, 0.75, 0.375, 0.75, 0.625, 0.75, 0.625, 1.0, 0.375, 1.0, 0.125, 0.5, 0.375, 0.5, 0.375, 0.75, 0.125, 0.75, 0.625, 0.5, 0.875, 0.5, 0.875, 0.75, 0.625, 0.75, 0.375, 0.0, 0.625, 0.0, 0.625, 0.25, 0.375, 0.25, 0.375, 0.25, 0.625, 0.25, 0.625, 0.5, 0.375, 0.5, 0.375, 0.5, 0.625, 0.5, 0.625, 0.75, 0.375, 0.75, 0.375, 0.75, 0.625, 0.75, 0.625, 1.0, 0.375, 1.0, 0.125, 0.5, 0.375, 0.5, 0.375, 0.75, 0.125, 0.75, 0.625, 0.5, 0.875, 0.5, 0.875, 0.75, 0.625, 0.75, 0.375, 0.0, 0.625, 0.0, 0.625, 0.25, 0.375, 0.25, 0.375, 0.25, 0.625, 0.25, 0.625, 0.5, 0.375, 0.5, 0.375, 0.5, 0.625, 0.5, 0.625, 0.75, 0.375, 0.75, 0.375, 0.75, 0.625, 0.75, 0.625, 1.0, 0.375, 1.0, 0.125, 0.5, 0.375, 0.5, 0.375, 0.75, 0.125, 0.75, 0.625, 0.5, 0.875, 0.5, 0.875, 0.75, 0.625, 0.75, 0.375, 0.0, 0.625, 0.0, 0.625, 0.25, 0.375, 0.25, 0.375, 0.25, 0.625, 0.25, 0.625, 0.5, 0.375, 0.5, 0.375, 0.5, 0.625, 0.5, 0.625, 0.75, 0.375, 0.75, 0.375, 0.75, 0.625, 0.75, 0.625, 1.0, 0.375, 1.0, 0.125, 0.5, 0.375, 0.5, 0.375, 0.75, 0.125, 0.75, 0.625, 0.5, 0.875, 0.5, 0.875, 0.75, 0.625, 0.75, 0.375, 0.0, 0.625, 0.0, 0.625, 0.25, 0.375, 0.25, 0.375, 0.25, 0.625, 0.25, 0.625, 0.5, 0.375, 0.5, 0.375, 0.5, 0.625, 0.5, 0.625, 0.75, 0.375, 0.75, 0.375, 0.75, 0.625, 0.75, 0.625, 1.0, 0.375, 1.0, 0.125, 0.5, 0.375, 0.5, 0.375, 0.75, 0.125, 0.75, 0.625, 0.5, 0.875, 0.5, 0.875, 0.75, 0.625, 0.75, 0.375, 0.0, 0.625, 0.0, 0.625, 0.25, 0.375, 0.25, 0.375, 0.25, 0.625, 0.25, 0.625, 0.5, 0.375, 0.5, 0.375, 0.5, 0.625, 0.5, 0.625, 0.75, 0.375, 0.75, 0.375, 0.75, 0.625, 0.75, 0.625, 1.0, 0.375, 1.0, 0.125, 0.5, 0.375, 0.5, 0.375, 0.75, 0.125, 0.75, 0.625, 0.5, 0.875, 0.5, 0.875, 0.75, 0.625, 0.75, 0.375, 0.0, 0.625, 0.0, 0.625, 0.25, 0.375, 0.25, 0.375, 0.25, 0.625, 0.25, 0.625, 0.5, 0.375, 0.5, 0.375, 0.5, 0.625, 0.5, 0.625, 0.75, 0.375, 0.75, 0.375, 0.75, 0.625, 0.75, 0.625, 1.0, 0.375, 1.0, 0.125, 0.5, 0.375, 0.5, 0.375, 0.75, 0.125, 0.75, 0.625, 0.5, 0.875, 0.5, 0.875, 0.75, 0.625, 0.75])
me_cube_002.use_remesh_fix_poles = True
me_cube_002.use_remesh_preserve_attributes = False
me_cube_002.use_mirror_vertex_groups = False
me_cube_002.update()

# ---- objects
ob_cube = bpy.data.objects.new('Cube', me_cube)
ob_light = bpy.data.objects.new('Light', light_light)
ob_camera = bpy.data.objects.new('Camera', cam_camera)
ob_cube_001 = bpy.data.objects.new('Cube.001', me_cube_001)
ob_plane = bpy.data.objects.new('Plane', me_plane)
ob_cube_002 = bpy.data.objects.new('Cube.002', me_cube_002)

# ---- transforms, parenting, visibility, modifiers, constraints
ob_cube.location = (0.0, 0.0, 0.0)
ob_cube.lock_rotations_4d = False
ob_cube.empty_display_type = 'ARROWS'
ob_cube.lineart.crease_threshold = 0.0
_m = ob_cube.modifiers.new('Mirror', 'MIRROR')
_m.use_axis = (False, True, False)
_m.use_bisect_axis = (True, False, False)
_m.use_clip = True
_m.merge_threshold = 0.067
_m = ob_cube.modifiers.new('Bevel', 'BEVEL')
_m.limit_method = 'NONE'
ob_light.location = (4.076, 1.005, 5.904)
ob_light.rotation_euler = (0.6503, 0.05522, 1.866)
ob_light.lock_rotations_4d = False
ob_light.empty_display_type = 'ARROWS'
ob_light.color = (0.0, 0.0, 0.0, 0.0)
ob_light.lineart.crease_threshold = 0.0
ob_camera.location = (7.359, -6.926, 4.958)
ob_camera.rotation_euler = (1.109, 0.0, 0.8149)
ob_camera.lock_rotations_4d = False
ob_camera.empty_display_type = 'ARROWS'
ob_camera.color = (0.0, 0.0, 0.0, 0.0)
ob_camera.display_type = 'WIRE'
ob_camera.lineart.crease_threshold = 0.0
ob_cube_001.location = (0.0, 0.0, 0.1011)
ob_cube_001.lineart.crease_threshold = 0.0
ob_plane.location = (0.5848, 0.0, 1.008)
ob_plane.scale = (0.3453, 0.01334, 0.3453)
ob_plane.lineart.crease_threshold = 0.0
_m = ob_plane.modifiers.new('Mirror', 'MIRROR')
_m.use_axis = (False, True, False)
_m.use_clip = True
_m.merge_threshold = 0.02
_m = ob_plane.modifiers.new('Solidify', 'SOLIDIFY')
_m.thickness = 0.07
_m.use_even_offset = True
_m = ob_plane.modifiers.new('Bevel', 'BEVEL')
_m.limit_method = 'NONE'
ob_cube_002.location = (-0.1502, -0.2412, 1.042)
ob_cube_002.rotation_euler = (0.0, -0.0, 1.571)
ob_cube_002.scale = (0.01531, 0.01531, 0.01531)
ob_cube_002.lineart.crease_threshold = 0.0

# ---- collection membership
col_collection.objects.link(ob_cube)
col_collection.objects.link(ob_light)
col_collection.objects.link(ob_camera)
col_collection.objects.link(ob_cube_001)
col_collection.objects.link(ob_plane)
col_collection.objects.link(ob_cube_002)

# ---- scene / render settings (as saved in the file)
scene.camera = ob_camera
scene.frame_start = 1; scene.frame_end = 250; scene.frame_set(1)
scene.render.engine = 'BLENDER_EEVEE_NEXT'
scene.cycles.use_denoising = False
scene.cycles.samples = 128
scene.cycles.sampling_pattern = 'TABULATED_SOBOL'
scene.cycles.use_adaptive_sampling = False
scene.cycles.use_light_tree = False
scene.view_settings.view_transform = 'Filmic'
bpy.context.view_layer.update()
